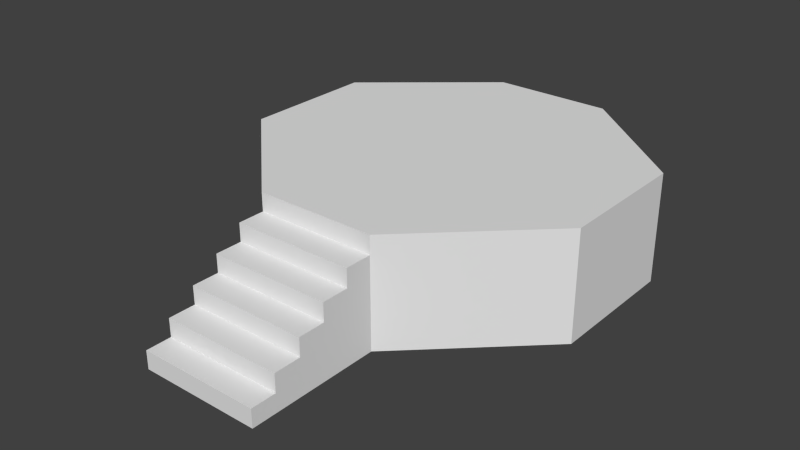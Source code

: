 # Source: StepsAndPlatform.blend  (saved by Blender 2.64.0; exported with 4.5.12 LTS)
import bpy
from mathutils import Matrix  # noqa: F401  (used for matrix-valued properties, if any)

bpy.ops.wm.read_factory_settings(use_empty=True)
scene = bpy.context.scene
scene.name = 'Scene'

# ---- collections
col_collection_1 = bpy.data.collections.new('Collection 1'); scene.collection.children.link(col_collection_1)

# ---- materials (node trees are filled in below, after node groups)
mat_stepsandplatformmain = bpy.data.materials.new('StepsAndPlatformMain')
mat_stepsandplatformmain.alpha_threshold = 0.0
mat_stepsandplatformmain.use_transparent_shadow = False
mat_stepsandplatformmain.roughness = 0.5
mat_stepsandplatformmain.line_color = (0.0, 0.0, 0.0, 1.0)

# ---- material node trees

# ---- world
world_world = bpy.data.worlds.new('World'); scene.world = world_world
world_world.color = (0.05088, 0.05088, 0.05088)
world_world.use_sun_shadow = False
world_world.sun_shadow_jitter_overblur = 0.0
world_world.cycles.sampling_method = 'MANUAL'
world_world.cycles.sample_map_resolution = 256

# ---- meshes
me_cube = bpy.data.meshes.new('Cube')
me_cube.from_pydata([(10.0, 3.886, -3.0), (10.0, -3.633, -3.0), (10.0, 3.886, 3.0), (10.0, -3.633, 3.0), (10.0, 3.333, -3.0), (10.0, -3.333, -3.0), (3.333, 9.495, -3.0), (10.0, 3.886, -1.0), (10.0, 3.886, 1.0), (3.333, -10.0, -3.0), (10.0, -3.633, -1.0), (10.0, -3.633, 1.0), (10.0, 3.333, 3.0), (10.0, -3.333, 3.0), (3.333, 9.495, 3.0), (3.333, -10.0, 3.0), (3.333, 3.333, -3.0), (3.333, -3.333, -3.0), (3.333, 3.333, 3.0), (3.333, -3.333, 3.0), (10.0, 3.333, -1.0), (10.0, -3.333, -1.0), (10.0, 3.333, 1.0), (10.0, -3.333, 1.0), (3.333, -10.0, -1.0), (3.333, -10.0, 1.0), (3.333, 9.495, 1.0), (3.333, 9.495, -1.0), (1.907e-06, 9.495, -3.0), (-4.768e-07, -10.0, -3.0), (2.146e-06, 9.495, 3.0), (-4.768e-06, -10.0, 3.0), (9.537e-07, 3.333, -3.0), (0.0, -3.333, -3.0), (-2.384e-07, 3.333, 3.0), (-2.623e-06, -3.333, 3.0), (3.333, -16.0, -3.0), (-3.815e-06, -10.0, 1.0), (1.669e-06, 9.495, 1.0), (1.907e-06, 9.495, -1.0), (3.333, -13.0, -3.0), (3.333, -13.0, -1.0), (3.333, -13.0, 1.0), (0.0, -13.0, -3.0), (0.0, -13.0, -1.0), (0.0, -13.0, 1.0), (3.333, -16.0, -1.0), (0.0, -16.0, -3.0), (0.0, -16.0, -1.0), (10.0, 3.886, -2.0), (10.0, -3.633, -2.0), (10.0, 3.333, -2.0), (10.0, -3.333, -2.0), (3.333, -10.0, -2.0), (3.333, 9.495, -2.0), (0.0, 9.495, -2.0), (3.333, -13.0, -2.0), (3.333, -16.0, -2.0), (0.0, -16.0, -2.0), (0.0, -17.4, -2.0), (3.333, -17.4, -2.0), (0.0, -17.4, -3.0), (3.333, -17.4, -3.0), (10.0, 3.886, 0.0), (10.0, -3.633, 0.0), (10.0, 3.333, 0.0), (10.0, -3.333, 0.0), (3.333, -10.0, 0.0), (3.333, 9.495, 0.0), (0.0, 9.495, 0.0), (3.333, -13.0, -1.431e-06), (0.0, -13.0, -1.431e-06), (0.0, -13.0, -1.431e-06), (3.333, -13.0, -1.431e-06), (0.0, -13.0, -1.0), (3.333, -13.0, -1.0), (3.333, -14.5, -1.0), (0.0, -14.5, -1.0), (3.333, -14.5, -2.146e-06), (0.0, -14.5, -2.146e-06), (10.0, 3.886, 2.0), (10.0, -3.633, 2.0), (10.0, 3.333, 2.0), (10.0, -3.333, 2.0), (3.333, -10.0, 2.0), (3.333, 9.495, 2.0), (0.0, -10.0, 2.0), (0.0, 9.495, 2.0), (0.0, -11.5, 2.0), (3.333, -11.5, 2.0), (0.0, -11.5, 1.0), (3.333, -11.5, 1.0)], [], [(83, 13, 3, 81), (0, 4, 16, 6), (4, 5, 17, 16), (5, 1, 9, 17), (13, 19, 15, 3), (2, 14, 18, 12), (12, 18, 19, 13), (52, 21, 10, 50), (66, 23, 11, 64), (49, 7, 20, 51), (51, 20, 21, 52), (63, 8, 22, 65), (65, 22, 23, 66), (80, 2, 12, 82), (82, 12, 13, 83), (50, 10, 24, 53), (64, 11, 25, 67), (81, 3, 15, 84), (80, 8, 26, 85), (63, 7, 27, 68), (49, 0, 6, 54), (6, 16, 32, 28), (16, 17, 33, 32), (17, 9, 29, 33), (19, 35, 31, 15), (14, 30, 34, 18), (18, 34, 35, 19), (56, 40, 9, 53), (70, 41, 24, 67), (84, 15, 31, 86), (85, 26, 38, 87), (68, 27, 39, 69), (54, 6, 28, 55), (57, 36, 40, 56), (70, 42, 45, 71), (45, 42, 25, 37), (29, 9, 40, 43), (57, 46, 48, 58), (43, 40, 36, 47), (48, 46, 41, 44), (5, 52, 50, 1), (0, 49, 51, 4), (4, 51, 52, 5), (1, 50, 53, 9), (7, 49, 54, 27), (41, 56, 53, 24), (27, 54, 55, 39), (46, 57, 56, 41), (60, 62, 36, 57), (47, 36, 62, 61), (57, 58, 59, 60), (62, 60, 59, 61), (21, 66, 64, 10), (7, 63, 65, 20), (20, 65, 66, 21), (10, 64, 67, 24), (8, 63, 68, 26), (42, 70, 67, 25), (26, 68, 69, 38), (70, 71, 72, 73), (76, 78, 79, 77), (74, 75, 76, 77), (78, 76, 75, 73), (73, 72, 79, 78), (44, 41, 75, 74), (73, 75, 41, 70), (23, 83, 81, 11), (8, 80, 82, 22), (22, 82, 83, 23), (11, 81, 84, 25), (2, 80, 85, 14), (84, 86, 88, 89), (14, 85, 87, 30), (37, 25, 91, 90), (89, 91, 25, 84), (91, 89, 88, 90)])
me_cube.materials.append(mat_stepsandplatformmain)
me_cube.use_remesh_preserve_volume = False
me_cube.use_remesh_preserve_attributes = False
me_cube.use_mirror_vertex_groups = False
me_cube.update()

# ---- objects
ob_cube = bpy.data.objects.new('Cube', me_cube)

# ---- transforms, parenting, visibility, modifiers, constraints
ob_cube.location = (0.0, 0.0, 0.0)
ob_cube.lock_rotations_4d = False
ob_cube.empty_display_type = 'ARROWS'
ob_cube.lineart.crease_threshold = 0.0
_m = ob_cube.modifiers.new('Mirror', 'MIRROR')
_m.use_clip = True

# ---- collection membership
col_collection_1.objects.link(ob_cube)

# ---- scene / render settings (as saved in the file)
scene.frame_start = 1; scene.frame_end = 250; scene.frame_set(1)
scene.render.engine = 'BLENDER_EEVEE_NEXT'
scene.render.image_settings.color_mode = 'RGB'
scene.render.image_settings.compression = 90
scene.render.resolution_percentage = 50
scene.render.dither_intensity = 0.0
scene.render.bake_margin = 2
scene.render.bake_bias = 0.0
scene.cycles.use_denoising = False
scene.cycles.samples = 10
scene.cycles.sampling_pattern = 'TABULATED_SOBOL'
scene.cycles.light_sampling_threshold = 0.0
scene.cycles.use_adaptive_sampling = False
scene.cycles.use_light_tree = False
scene.cycles.blur_glossy = 0.0
scene.cycles.volume_bounces = 1
scene.cycles.pixel_filter_type = 'GAUSSIAN'
scene.cycles.sample_clamp_indirect = 0.0
scene.view_settings.view_transform = 'Standard'
bpy.context.view_layer.update()

# ---- added for rendering (the .blend has no active camera and no usable light): camera, sun
cam_auto = bpy.data.cameras.new('AutoCamera')
cam_auto.lens = 50.0
cam_auto.sensor_width = 36.0
cam_auto.clip_end = 1000.0
ob_auto_camera = bpy.data.objects.new('AutoCamera', cam_auto)
scene.collection.objects.link(ob_auto_camera)
ob_auto_camera.location = (31.5029, -41.7562, 25.2023)
ob_auto_camera.rotation_euler = (1.09748, -7.21219e-08, 0.694738)
scene.camera = ob_auto_camera
light_auto_sun = bpy.data.lights.new('AutoSun', 'SUN')
light_auto_sun.energy = 3.0
light_auto_sun.angle = 0.0523599
ob_auto_sun = bpy.data.objects.new('AutoSun', light_auto_sun)
scene.collection.objects.link(ob_auto_sun)
ob_auto_sun.rotation_euler = (0.872665, 0.174533, 0.523599)
bpy.context.view_layer.update()
